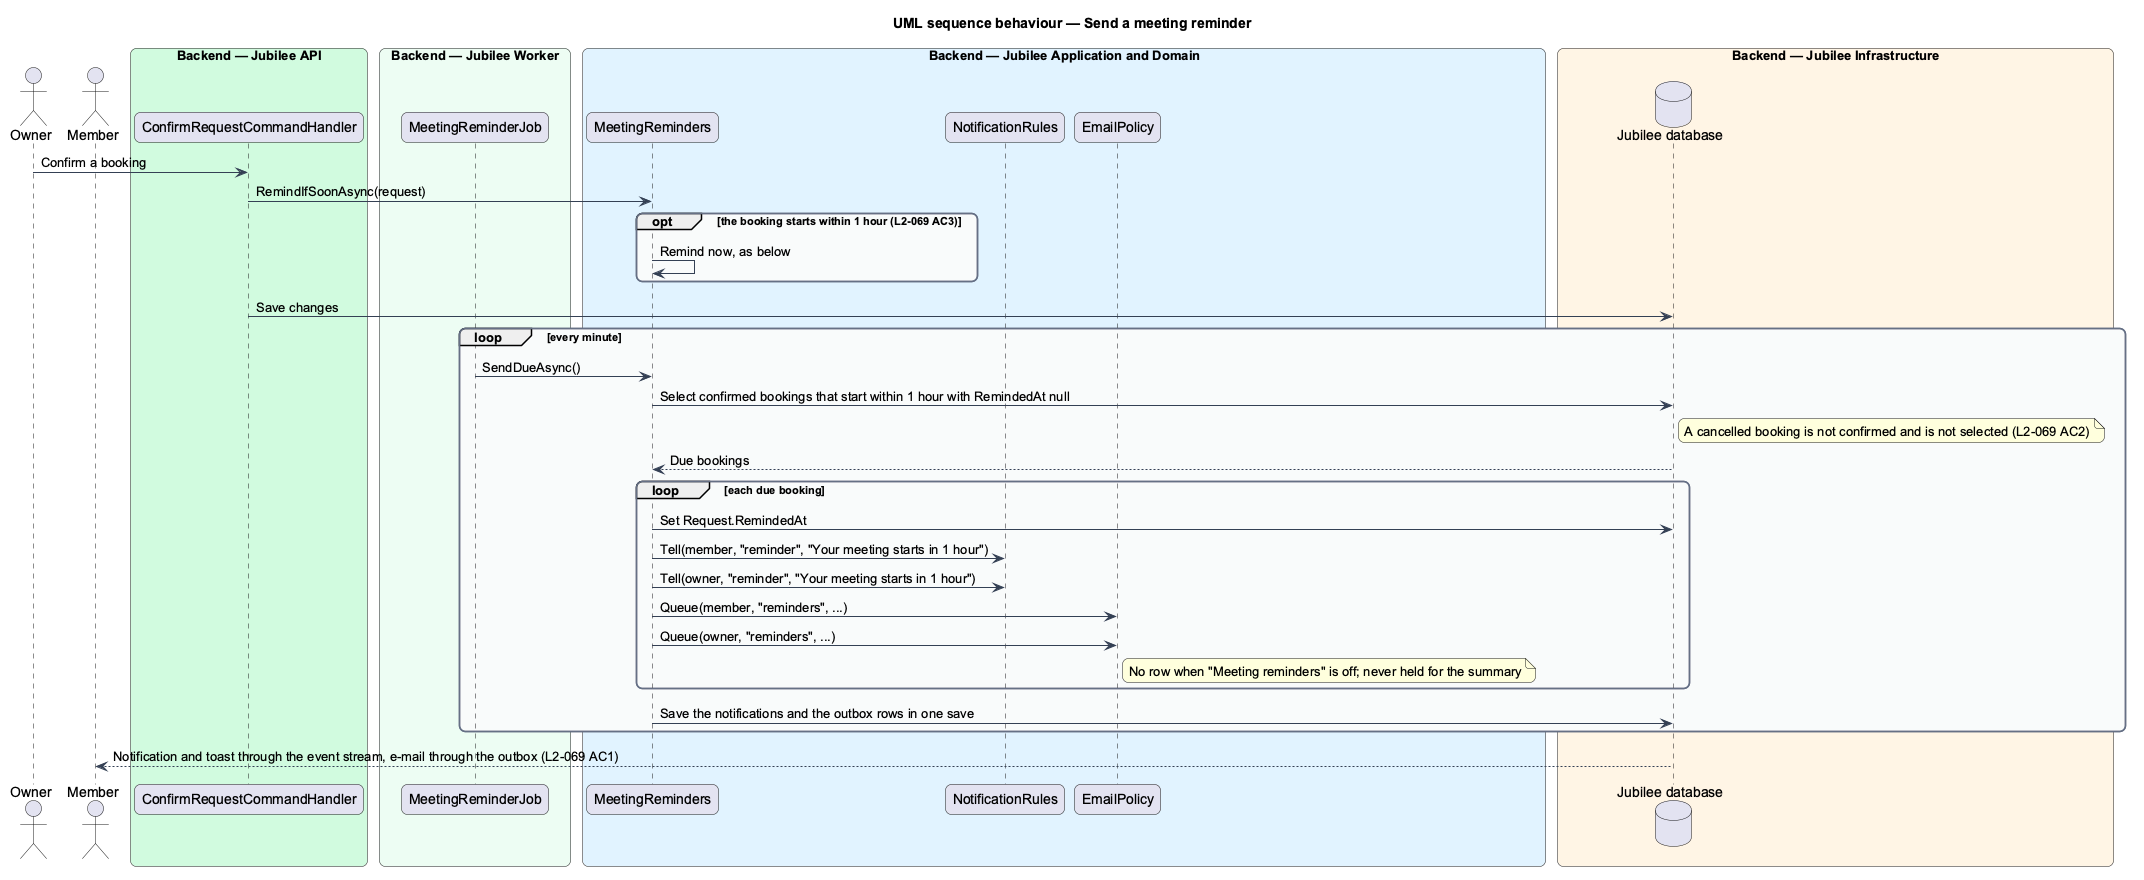

The diagram above was rendered by PlantUML. Its source (embedded in the PNG):
@startuml
title UML sequence behaviour — Send a meeting reminder
skinparam backgroundColor #FFFFFF
skinparam shadowing false
skinparam roundcorner 12
skinparam defaultFontName Arial
skinparam ArrowColor #344054
skinparam rectangle {
  BorderColor #344054
  FontColor #101828
}
skinparam package {
  BorderColor #667085
  FontColor #101828
  BackgroundColor #F9FAFB
}
actor "Owner" as owner
actor "Member" as member
box "Backend — Jubilee API" #D1FADF
  participant "ConfirmRequestCommandHandler" as confirm
end box
box "Backend — Jubilee Worker" #ECFDF3
  participant "MeetingReminderJob" as job
end box
box "Backend — Jubilee Application and Domain" #E0F2FE
  participant "MeetingReminders" as reminders
  participant "NotificationRules" as rules
  participant "EmailPolicy" as policy
end box
box "Backend — Jubilee Infrastructure" #FFF4E5
  database "Jubilee database" as db
end box
owner -> confirm : Confirm a booking
confirm -> reminders : RemindIfSoonAsync(request)
opt the booking starts within 1 hour (L2-069 AC3)
  reminders -> reminders : Remind now, as below
end
confirm -> db : Save changes
loop every minute
  job -> reminders : SendDueAsync()
  reminders -> db : Select confirmed bookings that start within 1 hour with RemindedAt null
  note right of db : A cancelled booking is not confirmed and is not selected (L2-069 AC2)
  db --> reminders : Due bookings
  loop each due booking
    reminders -> db : Set Request.RemindedAt
    reminders -> rules : Tell(member, "reminder", "Your meeting starts in 1 hour")
    reminders -> rules : Tell(owner, "reminder", "Your meeting starts in 1 hour")
    reminders -> policy : Queue(member, "reminders", ...)
    reminders -> policy : Queue(owner, "reminders", ...)
    note right of policy : No row when "Meeting reminders" is off; never held for the summary
  end
  reminders -> db : Save the notifications and the outbox rows in one save
end
db --> member : Notification and toast through the event stream, e-mail through the outbox (L2-069 AC1)
@enduml